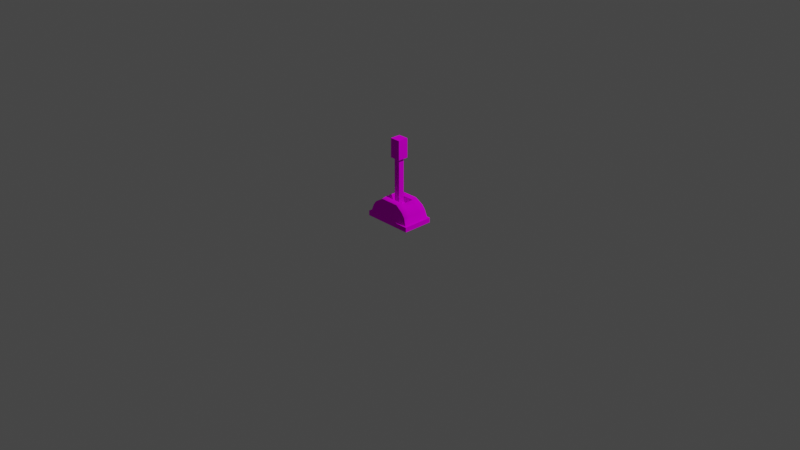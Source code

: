 # Source: Switch01.blend  (saved by Blender 2.91.10; exported with 4.5.12 LTS)
import bpy
from mathutils import Matrix  # noqa: F401  (used for matrix-valued properties, if any)

bpy.ops.wm.read_factory_settings(use_empty=True)
scene = bpy.context.scene
scene.name = 'Scene'

# ---- collections
col_collection = bpy.data.collections.new('Collection'); scene.collection.children.link(col_collection)

# ---- images (referenced by path relative to the original .blend; pixels are not part of the script)
import os
ASSET_DIR = os.environ.get("B2B_ASSET_DIR", "")  # directory of the original .blend (textures are referenced by path, not embedded)
HERE = os.path.dirname(os.path.abspath(__file__))  # packed textures are extracted next to this script under _unpacked/

def load_image(name, relpath, width, height, colorspace="sRGB"):
    """Load a texture the original file referenced (path relative to the .blend, or extracted next to this script)."""
    p = next((c for c in (os.path.join(HERE, relpath), os.path.join(ASSET_DIR, relpath)) if relpath and os.path.exists(c)), "")
    if p:
        img = bpy.data.images.load(p, check_existing=True)
        img.name = name
    else:  # same state as the original file: an image datablock whose file is absent (Cycles renders it pink)
        img = bpy.data.images.new(name, width, height)
        img.source = "FILE"
        img.filepath = "//" + (relpath or name)
    img.colorspace_settings.name = colorspace
    return img
img_palette64_png = load_image('Palette64.png', 'Palette64.png', 1024, 1024, 'sRGB')

# ---- materials (node trees are filled in below, after node groups)
mat_palette = bpy.data.materials.new('Palette')
mat_palette.use_transparent_shadow = False
mat_palette64 = bpy.data.materials.new('Palette64')
mat_palette64.use_transparent_shadow = False

# ---- material node trees
mat_palette.use_nodes = True; mat_palette.node_tree.nodes.clear()
_N = mat_palette.node_tree.nodes; _L = mat_palette.node_tree.links
n0 = _N.new('ShaderNodeOutputMaterial'); n0.name = 'Material Output'; n0.location = (300, 300)
n1 = _N.new('ShaderNodeBsdfDiffuse'); n1.name = 'Diffuse BSDF'; n1.location = (10, 300)
n1.inputs[1].default_value = 0.5
n2 = _N.new('ShaderNodeTexImage'); n2.name = 'Image Texture'; n2.location = (-310, 516)
n2.image = img_palette64_png
_L.new(n1.outputs[0], n0.inputs[0])
_L.new(n2.outputs[0], n1.inputs[0])
n0.is_active_output = True
mat_palette64.use_nodes = True; mat_palette64.node_tree.nodes.clear()
_N = mat_palette64.node_tree.nodes; _L = mat_palette64.node_tree.links
n0 = _N.new('ShaderNodeOutputMaterial'); n0.name = 'Material Output'; n0.location = (300, 300)
n1 = _N.new('ShaderNodeBsdfDiffuse'); n1.name = 'Diffuse BSDF'; n1.location = (104, 323)
n2 = _N.new('ShaderNodeTexImage'); n2.name = 'Image Texture'; n2.location = (-180, 562)
n2.image = img_palette64_png
_L.new(n2.outputs[0], n1.inputs[0])
_L.new(n1.outputs[0], n0.inputs[0])
n0.is_active_output = True

# ---- world
world_world = bpy.data.worlds.new('World'); scene.world = world_world
world_world.use_nodes = True; world_world.node_tree.nodes.clear()
_N = world_world.node_tree.nodes; _L = world_world.node_tree.links
n0 = _N.new('ShaderNodeOutputWorld'); n0.name = 'World Output'; n0.location = (300, 300)
n1 = _N.new('ShaderNodeBackground'); n1.name = 'Background'; n1.location = (10, 300)
n1.inputs[0].default_value = (0.05088, 0.05088, 0.05088, 1.0)
_L.new(n1.outputs[0], n0.inputs[0])
n0.is_active_output = True
world_world.color = (0.05088, 0.05088, 0.05088)
world_world.use_sun_shadow = False
world_world.sun_shadow_jitter_overblur = 0.0

# ---- cameras
cam_camera = bpy.data.cameras.new('Camera')
cam_camera.clip_end = 100.0
cam_camera.ortho_scale = 7.314

# ---- lights
light_light = bpy.data.lights.new('Light', 'POINT')
light_light.transmission_factor = 0.0
light_light.energy = 1000.0
light_light.shadow_soft_size = 0.1
light_light.shadow_maximum_resolution = 0.006
light_light.use_absolute_resolution = True

# ---- meshes
me_cube_001 = bpy.data.meshes.new('Cube.001')
me_cube_001.from_pydata([(-0.25, -0.1504, 0.0), (-0.25, -0.1504, 0.05213), (-0.25, 0.1504, 0.0), (-0.25, 0.1504, 0.05213), (0.25, -0.1504, 0.0), (0.25, -0.1504, 0.05213), (0.25, 0.1504, 0.0), (0.25, 0.1504, 0.05213), (-0.2247, -0.1436, 0.1303), (-0.2247, 0.1436, 0.1303), (0.2247, 0.1436, 0.1303), (0.2247, -0.1436, 0.1303), (-0.1895, -0.1423, 0.177), (-0.1895, 0.1423, 0.177), (0.1895, 0.1423, 0.177), (0.1895, -0.1423, 0.177), (-0.1047, -0.1352, 0.231), (-0.1047, 0.1352, 0.231), (0.1047, 0.1352, 0.231), (0.1047, -0.1352, 0.231), (-0.25, 0.0, 0.0), (-0.25, 0.0, 0.05213), (0.25, 0.0, 0.0), (0.25, 0.0, 0.05213), (-0.2247, 0.0, 0.1303), (0.2247, 0.0, 0.1303), (-0.1895, 0.0, 0.177), (0.1895, 0.0, 0.177), (-0.1227, 0.0, 0.231), (0.1227, 0.0, 0.231), (-0.25, 0.0752, 0.05213), (0.25, 0.0752, 0.0), (-0.2247, 0.06758, 0.1303), (-0.1895, 0.06758, 0.177), (-0.1227, 0.06758, 0.231), (-0.25, 0.0752, 0.0), (0.25, 0.0752, 0.05213), (0.2247, 0.06758, 0.1303), (0.1895, 0.06758, 0.177), (0.1227, 0.06758, 0.231), (-0.25, -0.0752, 0.0), (0.25, -0.0752, 0.05213), (0.2247, -0.06758, 0.1303), (0.1895, -0.06758, 0.177), (0.1227, -0.06758, 0.231), (-0.25, -0.0752, 0.05213), (0.25, -0.0752, 0.0), (-0.2247, -0.06758, 0.1303), (-0.1895, -0.06758, 0.177), (-0.1227, -0.06758, 0.231), (-0.1046, -0.06758, 0.173), (-0.1046, 0.0, 0.173), (0.1046, 0.06758, 0.173), (0.1046, 0.0, 0.173), (-0.1046, 0.06758, 0.173), (0.1046, -0.06758, 0.173), (0.2718, 0.1504, 0.05213), (0.2718, 0.1504, 0.0), (0.2718, 0.0752, 0.0), (0.2718, -0.0752, 0.05213), (0.2718, -0.1504, 0.05213), (0.2718, -0.1504, 0.0), (0.2718, -0.0752, 0.0), (0.2718, 0.0, 0.0), (0.2718, 0.0752, 0.05213), (0.2718, 0.0, 0.05213), (-0.2704, -0.0752, 0.0), (-0.2704, -0.1504, 0.0), (-0.2704, -0.1504, 0.05213), (-0.2704, 0.0752, 0.05213), (-0.2704, 0.1504, 0.05213), (-0.2704, 0.1504, 0.0), (-0.2704, 0.0752, 0.0), (-0.2704, 0.0, 0.0), (-0.2704, -0.0752, 0.05213), (-0.2704, 0.0, 0.05213), (-0.25, 0.1657, 0.05213), (-0.25, 0.1657, 0.0), (0.25, 0.1657, 0.0), (0.25, 0.1657, 0.05213), (0.2718, 0.1657, 0.05213), (0.2718, 0.1657, 0.0), (-0.2704, 0.1657, 0.05213), (-0.2704, 0.1657, 0.0), (-0.25, -0.1656, 0.0), (-0.25, -0.1656, 0.05213), (0.25, -0.1656, 0.05213), (0.25, -0.1656, 0.0), (-0.2704, -0.1656, 0.0), (-0.2704, -0.1656, 0.05213), (0.2718, -0.1656, 0.05213), (0.2718, -0.1656, 0.0)], [], [(35, 20, 73, 72), (56, 57, 81, 80), (36, 23, 65, 64), (1, 68, 89, 85), (40, 46, 4, 0), (45, 1, 8, 47), (8, 11, 15, 12), (1, 5, 11, 8), (7, 3, 9, 10), (36, 7, 10, 37), (38, 14, 18, 39), (10, 9, 13, 14), (37, 10, 14, 38), (47, 8, 12, 48), (44, 49, 16, 19), (48, 12, 16, 49), (12, 15, 19, 16), (14, 13, 17, 18), (33, 26, 28, 34), (44, 29, 53, 55), (32, 24, 26, 33), (42, 25, 27, 43), (43, 27, 29, 44), (41, 23, 25, 42), (30, 21, 24, 32), (35, 31, 22, 20), (41, 5, 60, 59), (21, 30, 69, 75), (7, 36, 64, 56), (2, 6, 31, 35), (3, 30, 32, 9), (9, 32, 33, 13), (18, 17, 34, 39), (13, 33, 34, 17), (25, 37, 38, 27), (27, 38, 39, 29), (23, 36, 37, 25), (20, 40, 66, 73), (67, 0, 84, 88), (5, 41, 42, 11), (15, 43, 44, 19), (11, 42, 43, 15), (26, 48, 49, 28), (49, 44, 55, 50), (24, 47, 48, 26), (21, 45, 47, 24), (20, 22, 46, 40), (46, 22, 63, 62), (52, 54, 51, 53), (53, 51, 50, 55), (29, 39, 52, 53), (39, 34, 54, 52), (28, 49, 50, 51), (34, 28, 51, 54), (62, 59, 60, 61), (58, 64, 65, 63), (57, 56, 64, 58), (63, 65, 59, 62), (5, 1, 85, 86), (23, 41, 59, 65), (7, 56, 80, 79), (22, 31, 58, 63), (31, 6, 57, 58), (4, 46, 62, 61), (72, 69, 70, 71), (66, 74, 75, 73), (73, 75, 69, 72), (67, 68, 74, 66), (30, 3, 70, 69), (1, 45, 74, 68), (45, 21, 75, 74), (70, 3, 76, 82), (2, 35, 72, 71), (40, 0, 67, 66), (77, 76, 79, 78), (78, 79, 80, 81), (76, 77, 83, 82), (57, 6, 78, 81), (3, 7, 79, 76), (71, 70, 82, 83), (2, 71, 83, 77), (6, 2, 77, 78), (87, 86, 85, 84), (84, 85, 89, 88), (86, 87, 91, 90), (60, 5, 86, 90), (61, 60, 90, 91), (0, 4, 87, 84), (68, 67, 88, 89), (4, 61, 91, 87)])
me_cube_001.polygons.foreach_set('use_smooth', [0, 0, 0, 0, 0, 1, 0, 0, 0, 1, 1, 0, 1, 1, 1, 1, 0, 0, 1, 0, 1, 1, 1, 1, 1, 0, 0, 0, 0, 0, 1, 1, 1, 1, 1, 1, 1, 0, 0, 1, 1, 1, 1, 0, 1, 1, 0, 0, 0, 0, 0, 0, 0, 0, 0, 0, 0, 0, 0, 0, 0, 0, 0, 0, 0, 0, 0, 0, 0, 0, 0, 0, 0, 0, 0, 0, 0, 0, 0, 0, 0, 0, 0, 0, 0, 0, 0, 0, 0, 0])
_uv = me_cube_001.uv_layers.new(name='UVMap')
_uv.uv.foreach_set('vector', [0.688, 0.1985, 0.688, 0.2008, 0.688, 0.2008, 0.688, 0.1985, 0.6835, 0.1963, 0.6857, 0.1963, 0.6857, 0.1963, 0.6835, 0.1963, 0.6835, 0.1985, 0.6835, 0.2008, 0.6835, 0.2008, 0.6835, 0.1985, 0.6835, 0.1783, 0.6835, 0.1783, 0.6835, 0.1783, 0.6835, 0.1783, 0.688, 0.203, 0.6857, 0.203, 0.6857, 0.2053, 0.688, 0.2053, 0.8163, 0.1864, 0.8163, 0.1842, 0.8163, 0.1842, 0.8163, 0.1864, 0.8163, 0.2201, 0.8163, 0.2111, 0.8163, 0.2111, 0.8163, 0.2201, 0.8163, 0.2201, 0.8163, 0.2111, 0.8163, 0.2111, 0.8163, 0.2201, 0.8163, 0.2021, 0.8163, 0.1932, 0.8163, 0.1932, 0.8163, 0.2021, 0.8163, 0.2044, 0.8163, 0.2021, 0.8163, 0.2021, 0.8163, 0.2044, 0.8163, 0.2044, 0.8163, 0.2021, 0.8163, 0.2021, 0.8163, 0.2044, 0.8163, 0.2021, 0.8163, 0.1932, 0.8163, 0.1932, 0.8163, 0.2021, 0.8163, 0.2044, 0.8163, 0.2021, 0.8163, 0.2021, 0.8163, 0.2044, 0.8163, 0.1864, 0.8163, 0.1842, 0.8163, 0.1842, 0.8163, 0.1864, 0.8163, 0.2089, 0.814, 0.2089, 0.814, 0.2111, 0.8163, 0.2111, 0.8163, 0.1864, 0.8163, 0.1842, 0.8163, 0.1842, 0.8163, 0.1864, 0.8163, 0.2201, 0.8163, 0.2111, 0.8163, 0.2111, 0.8163, 0.2201, 0.8163, 0.2021, 0.8163, 0.1932, 0.8163, 0.1932, 0.8163, 0.2021, 0.8163, 0.1909, 0.8163, 0.1887, 0.8163, 0.1887, 0.8163, 0.1909, 0.8556, 0.1945, 0.8556, 0.1894, 0.8556, 0.1894, 0.8556, 0.1945, 0.8163, 0.1909, 0.8163, 0.1887, 0.8163, 0.1887, 0.8163, 0.1909, 0.8163, 0.2089, 0.8163, 0.2066, 0.8163, 0.2066, 0.8163, 0.2089, 0.8163, 0.2089, 0.8163, 0.2066, 0.8163, 0.2066, 0.8163, 0.2089, 0.8163, 0.2089, 0.8163, 0.2066, 0.8163, 0.2066, 0.8163, 0.2089, 0.8163, 0.1909, 0.8163, 0.1887, 0.8163, 0.1887, 0.8163, 0.1909, 0.688, 0.1985, 0.6857, 0.1985, 0.6857, 0.2008, 0.688, 0.2008, 0.6835, 0.203, 0.6835, 0.2053, 0.6835, 0.2053, 0.6835, 0.203, 0.6835, 0.1828, 0.6835, 0.1851, 0.6835, 0.1851, 0.6835, 0.1828, 0.6835, 0.1963, 0.6835, 0.1985, 0.6835, 0.1985, 0.6835, 0.1963, 0.688, 0.1963, 0.6857, 0.1963, 0.6857, 0.1985, 0.688, 0.1985, 0.8163, 0.1932, 0.8163, 0.1909, 0.8163, 0.1909, 0.8163, 0.1932, 0.8163, 0.1932, 0.8163, 0.1909, 0.8163, 0.1909, 0.8163, 0.1932, 0.8163, 0.2021, 0.814, 0.2021, 0.814, 0.2044, 0.8163, 0.2044, 0.8163, 0.1932, 0.8163, 0.1909, 0.8163, 0.1909, 0.8163, 0.1932, 0.8163, 0.2066, 0.8163, 0.2044, 0.8163, 0.2044, 0.8163, 0.2066, 0.8163, 0.2066, 0.8163, 0.2044, 0.8163, 0.2044, 0.8163, 0.2066, 0.8163, 0.2066, 0.8163, 0.2044, 0.8163, 0.2044, 0.8163, 0.2066, 0.688, 0.2008, 0.688, 0.203, 0.688, 0.203, 0.688, 0.2008, 0.688, 0.2053, 0.688, 0.2053, 0.688, 0.2053, 0.688, 0.2053, 0.8163, 0.2111, 0.8163, 0.2089, 0.8163, 0.2089, 0.8163, 0.2111, 0.8163, 0.2111, 0.8163, 0.2089, 0.8163, 0.2089, 0.8163, 0.2111, 0.8163, 0.2111, 0.8163, 0.2089, 0.8163, 0.2089, 0.8163, 0.2111, 0.8163, 0.1887, 0.8163, 0.1864, 0.8163, 0.1864, 0.8163, 0.1887, 0.8533, 0.1945, 0.8556, 0.1945, 0.8556, 0.1945, 0.8533, 0.1945, 0.8163, 0.1887, 0.8163, 0.1864, 0.8163, 0.1864, 0.8163, 0.1887, 0.8163, 0.1887, 0.8163, 0.1864, 0.8163, 0.1864, 0.8163, 0.1887, 0.688, 0.2008, 0.6857, 0.2008, 0.6857, 0.203, 0.688, 0.203, 0.6857, 0.203, 0.6857, 0.2008, 0.6857, 0.2008, 0.6857, 0.203, 0.7272, 0.1462, 0.7249, 0.1462, 0.7249, 0.1789, 0.7272, 0.1789, 0.7272, 0.1789, 0.7249, 0.1789, 0.7249, 0.2115, 0.7272, 0.2115, 0.8556, 0.1894, 0.8556, 0.1843, 0.8556, 0.1843, 0.8556, 0.1894, 0.8556, 0.1843, 0.8533, 0.1843, 0.8533, 0.1843, 0.8556, 0.1843, 0.8556, 0.1486, 0.8556, 0.1435, 0.8556, 0.1435, 0.8556, 0.1486, 0.8556, 0.1537, 0.8556, 0.1486, 0.8556, 0.1486, 0.8556, 0.1537, 0.6857, 0.203, 0.6835, 0.203, 0.6835, 0.2053, 0.6857, 0.2053, 0.6857, 0.1985, 0.6835, 0.1985, 0.6835, 0.2008, 0.6857, 0.2008, 0.6857, 0.1963, 0.6835, 0.1963, 0.6835, 0.1985, 0.6857, 0.1985, 0.6857, 0.2008, 0.6835, 0.2008, 0.6835, 0.203, 0.6857, 0.203, 0.6835, 0.2053, 0.6835, 0.2142, 0.6835, 0.2142, 0.6835, 0.2053, 0.6835, 0.2008, 0.6835, 0.203, 0.6835, 0.203, 0.6835, 0.2008, 0.6835, 0.1963, 0.6835, 0.1963, 0.6835, 0.1963, 0.6835, 0.1963, 0.6857, 0.2008, 0.6857, 0.1985, 0.6857, 0.1985, 0.6857, 0.2008, 0.6857, 0.1985, 0.6857, 0.1963, 0.6857, 0.1963, 0.6857, 0.1985, 0.6857, 0.2053, 0.6857, 0.203, 0.6857, 0.203, 0.6857, 0.2053, 0.6857, 0.1851, 0.6835, 0.1851, 0.6835, 0.1873, 0.6857, 0.1873, 0.6857, 0.1806, 0.6835, 0.1806, 0.6835, 0.1828, 0.6857, 0.1828, 0.6857, 0.1828, 0.6835, 0.1828, 0.6835, 0.1851, 0.6857, 0.1851, 0.6857, 0.1783, 0.6835, 0.1783, 0.6835, 0.1806, 0.6857, 0.1806, 0.6835, 0.1851, 0.6835, 0.1873, 0.6835, 0.1873, 0.6835, 0.1851, 0.6835, 0.1783, 0.6835, 0.1806, 0.6835, 0.1806, 0.6835, 0.1783, 0.6835, 0.1806, 0.6835, 0.1828, 0.6835, 0.1828, 0.6835, 0.1806, 0.6835, 0.1873, 0.6835, 0.1873, 0.6835, 0.1873, 0.6835, 0.1873, 0.688, 0.1963, 0.688, 0.1985, 0.688, 0.1985, 0.688, 0.1963, 0.688, 0.203, 0.688, 0.2053, 0.688, 0.2053, 0.688, 0.203, 0.6857, 0.1873, 0.6835, 0.1873, 0.6835, 0.1963, 0.6857, 0.1963, 0.6857, 0.1963, 0.6835, 0.1963, 0.6835, 0.1963, 0.6857, 0.1963, 0.6835, 0.1873, 0.6857, 0.1873, 0.6857, 0.1873, 0.6835, 0.1873, 0.6857, 0.1963, 0.6857, 0.1963, 0.6857, 0.1963, 0.6857, 0.1963, 0.6835, 0.1873, 0.6835, 0.1963, 0.6835, 0.1963, 0.6835, 0.1873, 0.6857, 0.1873, 0.6835, 0.1873, 0.6835, 0.1873, 0.6857, 0.1873, 0.688, 0.1963, 0.688, 0.1963, 0.688, 0.1963, 0.688, 0.1963, 0.6857, 0.1963, 0.688, 0.1963, 0.688, 0.1963, 0.6857, 0.1963, 0.6857, 0.2053, 0.6835, 0.2053, 0.6835, 0.2142, 0.6857, 0.2142, 0.6857, 0.2142, 0.6835, 0.2142, 0.6835, 0.2142, 0.6857, 0.2142, 0.6835, 0.2053, 0.6857, 0.2053, 0.6857, 0.2053, 0.6835, 0.2053, 0.6835, 0.2053, 0.6835, 0.2053, 0.6835, 0.2053, 0.6835, 0.2053, 0.6857, 0.2053, 0.6835, 0.2053, 0.6835, 0.2053, 0.6857, 0.2053, 0.688, 0.2053, 0.6857, 0.2053, 0.6857, 0.2053, 0.688, 0.2053, 0.6835, 0.1783, 0.6857, 0.1783, 0.6857, 0.1783, 0.6835, 0.1783, 0.6857, 0.2053, 0.6857, 0.2053, 0.6857, 0.2053, 0.6857, 0.2053])
me_cube_001.materials.append(mat_palette)
me_cube_001.use_remesh_fix_poles = True
me_cube_001.use_remesh_preserve_attributes = False
me_cube_001.use_mirror_vertex_groups = False
me_cube_001.update()
me_cube_002 = bpy.data.meshes.new('Cube.002')
me_cube_002.from_pydata([(0.03161, 0.03161, 0.4694), (0.03161, 0.03161, 0.0), (0.03161, -0.03161, 0.4694), (0.03161, -0.03161, 0.0), (-0.03161, 0.03161, 0.4694), (-0.03161, 0.03161, 0.0), (-0.03161, -0.03161, 0.4694), (-0.03161, -0.03161, 0.0), (0.05705, -0.05705, 0.4796), (0.05705, 0.05705, 0.4796), (-0.05705, -0.05705, 0.4796), (-0.05705, 0.05705, 0.4796), (0.05705, -0.05705, 0.6858), (0.05705, 0.05705, 0.6858), (-0.05705, -0.05705, 0.6858), (-0.05705, 0.05705, 0.6858)], [], [(0, 2, 3, 1), (2, 6, 7, 3), (6, 4, 5, 7), (4, 0, 1, 5), (2, 8, 10, 6), (7, 5, 1, 3), (11, 15, 13, 9), (0, 9, 8, 2), (6, 10, 11, 4), (4, 11, 9, 0), (12, 13, 15, 14), (8, 12, 14, 10), (10, 14, 15, 11), (9, 13, 12, 8)])
_uv = me_cube_002.uv_layers.new(name='UVMap')
_uv.uv.foreach_set('vector', [0.7905, 0.5707, 0.8002, 0.5708, 0.7908, 0.5491, 0.7956, 0.5275, 0.8002, 0.5708, 0.8002, 0.5298, 0.795, 0.573, 0.7908, 0.5491, 0.8002, 0.5298, 0.7905, 0.5297, 0.7998, 0.5514, 0.795, 0.573, 0.7905, 0.5297, 0.7905, 0.5707, 0.7956, 0.5275, 0.7998, 0.5514, 0.814, 0.2245, 0.8164, 0.2092, 0.8212, 0.2096, 0.8231, 0.2201, 0.795, 0.573, 0.7998, 0.5514, 0.7956, 0.5275, 0.7908, 0.5491, 0.8216, 0.1819, 0.82, 0.1923, 0.8193, 0.1915, 0.8175, 0.1782, 0.8159, 0.1665, 0.8175, 0.1782, 0.8164, 0.2092, 0.814, 0.2245, 0.8231, 0.2201, 0.8212, 0.2096, 0.8216, 0.1819, 0.8231, 0.1713, 0.8231, 0.1713, 0.8216, 0.1819, 0.8175, 0.1782, 0.8159, 0.1665, 0.8189, 0.1944, 0.8193, 0.1915, 0.82, 0.1923, 0.8195, 0.1963, 0.8164, 0.2092, 0.8189, 0.1944, 0.8195, 0.1963, 0.8212, 0.2096, 0.8212, 0.2096, 0.8195, 0.1963, 0.82, 0.1923, 0.8216, 0.1819, 0.8175, 0.1782, 0.8193, 0.1915, 0.8189, 0.1944, 0.8164, 0.2092])
me_cube_002.materials.append(mat_palette64)
me_cube_002.use_remesh_fix_poles = True
me_cube_002.use_remesh_preserve_attributes = False
me_cube_002.use_mirror_vertex_groups = False
me_cube_002.update()

# ---- objects
ob_light = bpy.data.objects.new('Light', light_light)
ob_camera = bpy.data.objects.new('Camera', cam_camera)
ob_base = bpy.data.objects.new('Base', me_cube_001)
ob_lever = bpy.data.objects.new('Lever', me_cube_002)

# ---- transforms, parenting, visibility, modifiers, constraints
ob_light.location = (4.076, 1.005, 5.904)
ob_light.rotation_euler = (0.6503, 0.05522, 1.866)
ob_light.lock_rotations_4d = False
ob_light.empty_display_type = 'ARROWS'
ob_light.color = (0.0, 0.0, 0.0, 0.0)
ob_light.lineart.crease_threshold = 0.0
ob_camera.location = (7.359, -6.926, 4.958)
ob_camera.rotation_euler = (1.109, 0.0, 0.8149)
ob_camera.lock_rotations_4d = False
ob_camera.empty_display_type = 'ARROWS'
ob_camera.color = (0.0, 0.0, 0.0, 0.0)
ob_camera.display_type = 'WIRE'
ob_camera.lineart.crease_threshold = 0.0
ob_base.location = (0.0, 0.0, 0.0)
ob_base.lineart.crease_threshold = 0.0
ob_lever.location = (0.0, 0.0, 0.1933)
ob_lever.lineart.crease_threshold = 0.0

# ---- collection membership
col_collection.objects.link(ob_light)
col_collection.objects.link(ob_camera)
col_collection.objects.link(ob_base)
col_collection.objects.link(ob_lever)

# ---- scene / render settings (as saved in the file)
scene.camera = ob_camera
scene.frame_start = 1; scene.frame_end = 250; scene.frame_set(1)
scene.render.engine = 'BLENDER_EEVEE_NEXT'
scene.cycles.use_denoising = False
scene.cycles.samples = 128
scene.cycles.sampling_pattern = 'TABULATED_SOBOL'
scene.cycles.use_adaptive_sampling = False
scene.cycles.use_light_tree = False
scene.view_settings.view_transform = 'Filmic'
bpy.context.view_layer.update()
